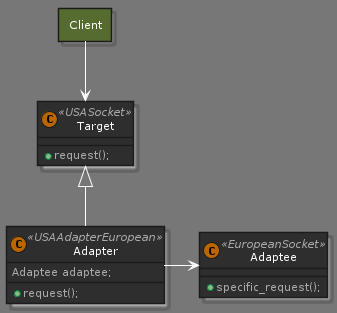

The diagram above was rendered by PlantUML. Its source (embedded in the PNG):
@startuml adapter_pattern

!define DARKORANGE
!includeurl https://raw.githubusercontent.com/Drakemor/RedDress-PlantUML/master/style.puml

class Target <<USASocket>> {
    + request();
}

class Adapter <<USAAdapterEuropean>>{
    Adaptee adaptee;
    + request();
}

class Adaptee <<EuropeanSocket>>{
    + specific_request();
}

allow_mixing
rectangle Client #DarkOliveGreen
Client --> Target 

Target <|-down- Adapter
Adapter -right-> Adaptee



@enduml